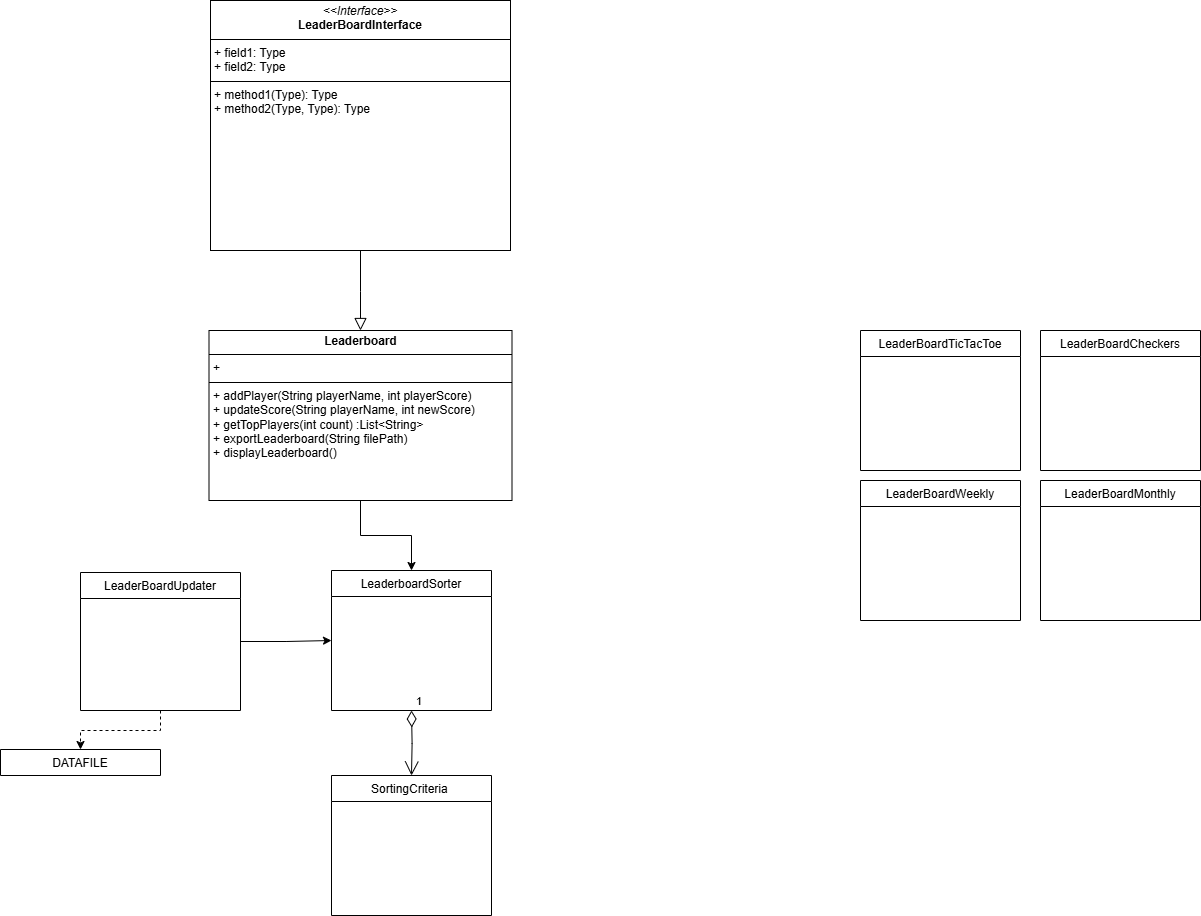

The diagram above was exported from draw.io. Its source (the exported page's mxGraphModel, read from the mxfile embedded in the PNG):
<mxGraphModel dx="944" dy="2283" grid="1" gridSize="10" guides="1" tooltips="1" connect="1" arrows="1" fold="1" page="1" pageScale="1" pageWidth="827" pageHeight="1169" math="0" shadow="0">
  <root>
    <mxCell id="WIyWlLk6GJQsqaUBKTNV-0" />
    <mxCell id="WIyWlLk6GJQsqaUBKTNV-1" parent="WIyWlLk6GJQsqaUBKTNV-0" />
    <mxCell id="yXyXQ3UyT4PCsYC-Yxbj-22" style="edgeStyle=orthogonalEdgeStyle;rounded=0;orthogonalLoop=1;jettySize=auto;html=1;exitX=0.5;exitY=1;exitDx=0;exitDy=0;entryX=0.5;entryY=0;entryDx=0;entryDy=0;" edge="1" parent="WIyWlLk6GJQsqaUBKTNV-1" source="yXyXQ3UyT4PCsYC-Yxbj-28" target="zkfFHV4jXpPFQw0GAbJ--13">
      <mxGeometry relative="1" as="geometry">
        <mxPoint x="407" y="138" as="sourcePoint" />
      </mxGeometry>
    </mxCell>
    <mxCell id="yXyXQ3UyT4PCsYC-Yxbj-29" style="edgeStyle=orthogonalEdgeStyle;rounded=0;orthogonalLoop=1;jettySize=auto;html=1;exitX=1;exitY=0.5;exitDx=0;exitDy=0;entryX=0;entryY=0.5;entryDx=0;entryDy=0;" edge="1" parent="WIyWlLk6GJQsqaUBKTNV-1" source="zkfFHV4jXpPFQw0GAbJ--6" target="zkfFHV4jXpPFQw0GAbJ--13">
      <mxGeometry relative="1" as="geometry" />
    </mxCell>
    <mxCell id="zkfFHV4jXpPFQw0GAbJ--6" value="LeaderBoardUpdater" style="swimlane;fontStyle=0;align=center;verticalAlign=top;childLayout=stackLayout;horizontal=1;startSize=26;horizontalStack=0;resizeParent=1;resizeLast=0;collapsible=1;marginBottom=0;rounded=0;shadow=0;strokeWidth=1;" parent="WIyWlLk6GJQsqaUBKTNV-1" vertex="1">
      <mxGeometry x="190" y="242" width="160" height="138" as="geometry">
        <mxRectangle x="130" y="380" width="160" height="26" as="alternateBounds" />
      </mxGeometry>
    </mxCell>
    <mxCell id="zkfFHV4jXpPFQw0GAbJ--13" value="LeaderboardSorter" style="swimlane;fontStyle=0;align=center;verticalAlign=top;childLayout=stackLayout;horizontal=1;startSize=26;horizontalStack=0;resizeParent=1;resizeLast=0;collapsible=1;marginBottom=0;rounded=0;shadow=0;strokeWidth=1;" parent="WIyWlLk6GJQsqaUBKTNV-1" vertex="1">
      <mxGeometry x="441" y="240" width="160" height="140" as="geometry">
        <mxRectangle x="340" y="380" width="170" height="26" as="alternateBounds" />
      </mxGeometry>
    </mxCell>
    <mxCell id="yXyXQ3UyT4PCsYC-Yxbj-1" value="DATAFILE" style="swimlane;fontStyle=0;align=center;verticalAlign=top;childLayout=stackLayout;horizontal=1;startSize=26;horizontalStack=0;resizeParent=1;resizeLast=0;collapsible=1;marginBottom=0;rounded=0;shadow=0;strokeWidth=1;" vertex="1" collapsed="1" parent="WIyWlLk6GJQsqaUBKTNV-1">
      <mxGeometry x="110" y="419" width="160" height="26" as="geometry">
        <mxRectangle x="-80" y="160" width="160" height="138" as="alternateBounds" />
      </mxGeometry>
    </mxCell>
    <mxCell id="yXyXQ3UyT4PCsYC-Yxbj-8" value="SortingCriteria " style="swimlane;fontStyle=0;align=center;verticalAlign=top;childLayout=stackLayout;horizontal=1;startSize=26;horizontalStack=0;resizeParent=1;resizeLast=0;collapsible=1;marginBottom=0;rounded=0;shadow=0;strokeWidth=1;" vertex="1" parent="WIyWlLk6GJQsqaUBKTNV-1">
      <mxGeometry x="441" y="445" width="160" height="140" as="geometry">
        <mxRectangle x="340" y="380" width="170" height="26" as="alternateBounds" />
      </mxGeometry>
    </mxCell>
    <mxCell id="yXyXQ3UyT4PCsYC-Yxbj-11" value="LeaderBoardTicTacToe&#10;" style="swimlane;fontStyle=0;align=center;verticalAlign=top;childLayout=stackLayout;horizontal=1;startSize=26;horizontalStack=0;resizeParent=1;resizeLast=0;collapsible=1;marginBottom=0;rounded=0;shadow=0;strokeWidth=1;" vertex="1" parent="WIyWlLk6GJQsqaUBKTNV-1">
      <mxGeometry x="970" width="160" height="140" as="geometry">
        <mxRectangle x="340" y="380" width="170" height="26" as="alternateBounds" />
      </mxGeometry>
    </mxCell>
    <mxCell id="yXyXQ3UyT4PCsYC-Yxbj-13" value="LeaderBoardCheckers&#10;" style="swimlane;fontStyle=0;align=center;verticalAlign=top;childLayout=stackLayout;horizontal=1;startSize=26;horizontalStack=0;resizeParent=1;resizeLast=0;collapsible=1;marginBottom=0;rounded=0;shadow=0;strokeWidth=1;" vertex="1" parent="WIyWlLk6GJQsqaUBKTNV-1">
      <mxGeometry x="1150" width="160" height="140" as="geometry">
        <mxRectangle x="340" y="380" width="170" height="26" as="alternateBounds" />
      </mxGeometry>
    </mxCell>
    <mxCell id="yXyXQ3UyT4PCsYC-Yxbj-14" value="LeaderBoardWeekly&#10;&#10;" style="swimlane;fontStyle=0;align=center;verticalAlign=top;childLayout=stackLayout;horizontal=1;startSize=26;horizontalStack=0;resizeParent=1;resizeLast=0;collapsible=1;marginBottom=0;rounded=0;shadow=0;strokeWidth=1;" vertex="1" parent="WIyWlLk6GJQsqaUBKTNV-1">
      <mxGeometry x="970" y="150" width="160" height="140" as="geometry">
        <mxRectangle x="340" y="380" width="170" height="26" as="alternateBounds" />
      </mxGeometry>
    </mxCell>
    <mxCell id="yXyXQ3UyT4PCsYC-Yxbj-15" value="LeaderBoardMonthly&#10;&#10;&#10;" style="swimlane;fontStyle=0;align=center;verticalAlign=top;childLayout=stackLayout;horizontal=1;startSize=26;horizontalStack=0;resizeParent=1;resizeLast=0;collapsible=1;marginBottom=0;rounded=0;shadow=0;strokeWidth=1;" vertex="1" parent="WIyWlLk6GJQsqaUBKTNV-1">
      <mxGeometry x="1150" y="150" width="160" height="140" as="geometry">
        <mxRectangle x="340" y="380" width="170" height="26" as="alternateBounds" />
      </mxGeometry>
    </mxCell>
    <mxCell id="yXyXQ3UyT4PCsYC-Yxbj-17" value="" style="endArrow=block;endSize=10;endFill=0;shadow=0;strokeWidth=1;rounded=0;curved=0;edgeStyle=elbowEdgeStyle;elbow=vertical;entryX=0.5;entryY=0;entryDx=0;entryDy=0;exitX=0.5;exitY=1;exitDx=0;exitDy=0;" edge="1" parent="WIyWlLk6GJQsqaUBKTNV-1" source="yXyXQ3UyT4PCsYC-Yxbj-27" target="yXyXQ3UyT4PCsYC-Yxbj-28">
      <mxGeometry width="160" relative="1" as="geometry">
        <mxPoint x="407" y="-74" as="sourcePoint" />
        <mxPoint x="407" y="-2.2737367544323206e-13" as="targetPoint" />
      </mxGeometry>
    </mxCell>
    <mxCell id="yXyXQ3UyT4PCsYC-Yxbj-21" value="" style="html=1;labelBackgroundColor=#ffffff;startArrow=none;startFill=0;startSize=6;endArrow=classic;endFill=1;endSize=6;jettySize=auto;orthogonalLoop=1;strokeWidth=1;dashed=1;fontSize=14;rounded=0;entryX=0.5;entryY=0;entryDx=0;entryDy=0;exitX=0.5;exitY=1;exitDx=0;exitDy=0;" edge="1" parent="WIyWlLk6GJQsqaUBKTNV-1" source="zkfFHV4jXpPFQw0GAbJ--6" target="yXyXQ3UyT4PCsYC-Yxbj-1">
      <mxGeometry width="60" height="60" relative="1" as="geometry">
        <mxPoint x="300" y="350" as="sourcePoint" />
        <mxPoint x="360" y="290" as="targetPoint" />
        <Array as="points">
          <mxPoint x="270" y="400" />
          <mxPoint x="190" y="400" />
        </Array>
      </mxGeometry>
    </mxCell>
    <mxCell id="yXyXQ3UyT4PCsYC-Yxbj-24" value="1" style="endArrow=open;html=1;endSize=12;startArrow=diamondThin;startSize=14;startFill=0;edgeStyle=orthogonalEdgeStyle;align=left;verticalAlign=bottom;rounded=0;entryX=0.5;entryY=0;entryDx=0;entryDy=0;" edge="1" parent="WIyWlLk6GJQsqaUBKTNV-1" target="yXyXQ3UyT4PCsYC-Yxbj-8">
      <mxGeometry x="-1" y="3" relative="1" as="geometry">
        <mxPoint x="521" y="380" as="sourcePoint" />
        <mxPoint x="620" y="310" as="targetPoint" />
      </mxGeometry>
    </mxCell>
    <mxCell id="yXyXQ3UyT4PCsYC-Yxbj-27" value="&lt;p style=&quot;margin:0px;margin-top:4px;text-align:center;&quot;&gt;&lt;i&gt;&amp;lt;&amp;lt;Interface&amp;gt;&amp;gt;&lt;/i&gt;&lt;br&gt;&lt;b&gt;LeaderBoard&lt;/b&gt;&lt;b style=&quot;background-color: transparent; color: light-dark(rgb(0, 0, 0), rgb(255, 255, 255));&quot;&gt;Interface&lt;/b&gt;&lt;/p&gt;&lt;hr size=&quot;1&quot; style=&quot;border-style:solid;&quot;&gt;&lt;p style=&quot;margin:0px;margin-left:4px;&quot;&gt;+ field1: Type&lt;br&gt;+ field2: Type&lt;/p&gt;&lt;hr size=&quot;1&quot; style=&quot;border-style:solid;&quot;&gt;&lt;p style=&quot;margin:0px;margin-left:4px;&quot;&gt;+ method1(Type): Type&lt;br&gt;+ method2(Type, Type): Type&lt;/p&gt;" style="verticalAlign=top;align=left;overflow=fill;html=1;whiteSpace=wrap;" vertex="1" parent="WIyWlLk6GJQsqaUBKTNV-1">
      <mxGeometry x="320" y="-330" width="300" height="250" as="geometry" />
    </mxCell>
    <mxCell id="yXyXQ3UyT4PCsYC-Yxbj-28" value="&lt;p style=&quot;margin:0px;margin-top:4px;text-align:center;&quot;&gt;&lt;b&gt;Leaderboard&lt;/b&gt;&lt;/p&gt;&lt;hr size=&quot;1&quot; style=&quot;border-style:solid;&quot;&gt;&lt;p style=&quot;margin:0px;margin-left:4px;&quot;&gt;+&amp;nbsp;&lt;/p&gt;&lt;hr size=&quot;1&quot; style=&quot;border-style:solid;&quot;&gt;&lt;p style=&quot;margin:0px;margin-left:4px;&quot;&gt;+ addPlayer(String playerName, int playerScore)&lt;/p&gt;&lt;p style=&quot;margin:0px;margin-left:4px;&quot;&gt;+ updateScore(String playerName, int newScore)&amp;nbsp;&lt;/p&gt;&lt;p style=&quot;margin:0px;margin-left:4px;&quot;&gt;+&amp;nbsp;getTopPlayers(int count) :List&amp;lt;String&amp;gt;&amp;nbsp;&lt;/p&gt;&lt;p style=&quot;margin:0px;margin-left:4px;&quot;&gt;+&amp;nbsp;exportLeaderboard(String filePath)&lt;/p&gt;&lt;p style=&quot;margin:0px;margin-left:4px;&quot;&gt;+ displayLeaderboard()&lt;/p&gt;" style="verticalAlign=top;align=left;overflow=fill;html=1;whiteSpace=wrap;" vertex="1" parent="WIyWlLk6GJQsqaUBKTNV-1">
      <mxGeometry x="318.5" width="303" height="170" as="geometry" />
    </mxCell>
  </root>
</mxGraphModel>